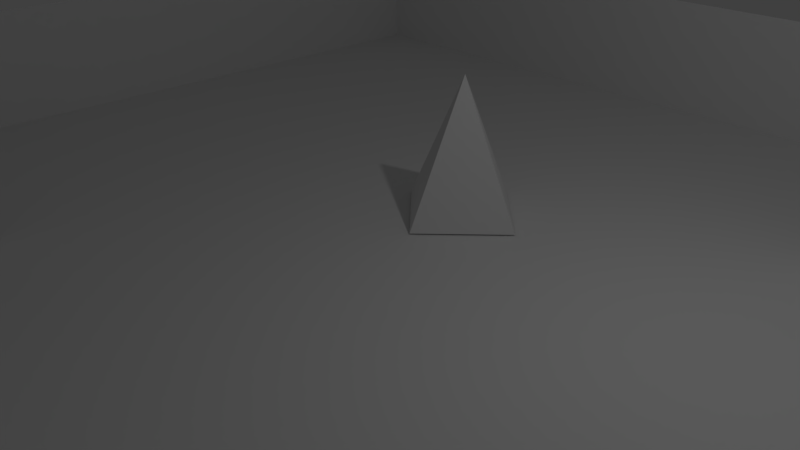 # Source: test_room.blend  (saved by Blender 2.79.0; exported with 4.5.12 LTS)
import bpy
from mathutils import Matrix  # noqa: F401  (used for matrix-valued properties, if any)

bpy.ops.wm.read_factory_settings(use_empty=True)
scene = bpy.context.scene
scene.name = 'Scene'

# ---- collections
col_collection_1 = bpy.data.collections.new('Collection 1'); scene.collection.children.link(col_collection_1)

# ---- world
world_world = bpy.data.worlds.new('World'); scene.world = world_world
world_world.color = (0.05088, 0.05088, 0.05088)
world_world.use_sun_shadow = False
world_world.sun_shadow_jitter_overblur = 0.0
world_world.cycles.sampling_method = 'MANUAL'

# ---- cameras
cam_camera = bpy.data.cameras.new('Camera')
cam_camera.clip_end = 100.0
cam_camera.lens = 35.0
cam_camera.sensor_width = 32.0
cam_camera.sensor_height = 18.0
cam_camera.ortho_scale = 7.314
cam_camera.dof.focus_distance = 0.0
cam_camera.dof.aperture_fstop = 128.0

# ---- lights
light_lamp = bpy.data.lights.new('Lamp', 'POINT')
light_lamp.transmission_factor = 0.0
light_lamp.cutoff_distance = 30.0
light_lamp.energy = 100.0
light_lamp.shadow_buffer_clip_start = 1.001
light_lamp.shadow_soft_size = 0.1
light_lamp.shadow_maximum_resolution = 0.006
light_lamp.use_absolute_resolution = True

# ---- meshes
me_cone = bpy.data.meshes.new('Cone')
me_cone.from_pydata([(0.0, 1.0, -1.0), (0.0, 0.0, 1.0), (1.0, 7.55e-08, -1.0), (-3.258e-07, -1.0, -1.0), (-1.0, 9.656e-07, -1.0)], [], [(1, 4, 3), (0, 2, 3, 4), (1, 0, 4), (2, 0, 1), (3, 2, 1)])
me_cone.use_remesh_preserve_volume = False
me_cone.use_remesh_preserve_attributes = False
me_cone.use_mirror_vertex_groups = False
me_cone.update()
me_cylinder = bpy.data.meshes.new('Cylinder')
me_cylinder.from_pydata([(0.0, 1.0, -1.0), (0.1951, 0.9808, 1.0), (0.3827, 0.9239, -1.0), (0.7071, 0.7071, -1.0), (0.8315, 0.5556, 1.0), (0.9239, 0.3827, -1.0), (1.0, 7.55e-08, -1.0), (0.9808, -0.1951, 1.0), (0.9239, -0.3827, -1.0), (0.7071, -0.7071, -1.0), (0.5556, -0.8315, 1.0), (0.3827, -0.9239, -1.0), (-3.258e-07, -1.0, -1.0), (-0.1951, -0.9808, 1.0), (-0.3827, -0.9239, -1.0), (-0.7071, -0.7071, -1.0), (-0.8315, -0.5556, 1.0), (-0.9239, -0.3827, -1.0), (-1.0, 9.656e-07, -1.0), (-0.9808, 0.1951, 1.0), (-0.9239, 0.3827, -1.0), (-0.7071, 0.7071, -1.0), (-0.5556, 0.8315, 1.0), (-0.3827, 0.9239, -1.0)], [], [(1, 2, 0), (4, 5, 3), (13, 12, 11, 10), (7, 8, 6), (16, 15, 14, 13), (10, 11, 9), (19, 18, 17, 16), (13, 14, 12), (22, 21, 20, 19), (16, 17, 15), (19, 20, 18), (4, 1, 22, 19, 16, 13, 10, 7), (22, 23, 21), (4, 3, 2, 1), (7, 6, 5, 4), (10, 9, 8, 7), (0, 23, 22, 1)])
me_cylinder.use_remesh_preserve_volume = False
me_cylinder.use_remesh_preserve_attributes = False
me_cylinder.use_mirror_vertex_groups = False
me_cylinder.update()
me_cube_001 = bpy.data.meshes.new('Cube.001')
me_cube_001.from_pydata([(-1.0, -1.0, -1.0), (-1.0, -1.0, 4.914), (-1.0, 1.0, -1.0), (-1.0, 1.0, 4.914), (1.0, -1.0, -1.0), (1.0, -1.0, 4.914), (1.0, 1.0, -1.0), (1.0, 1.0, 4.914)], [], [(0, 1, 3, 2), (2, 3, 7, 6), (6, 7, 5, 4), (4, 5, 1, 0), (2, 6, 4, 0), (7, 3, 1, 5)])
me_cube_001.use_remesh_preserve_volume = False
me_cube_001.use_remesh_preserve_attributes = False
me_cube_001.use_mirror_vertex_groups = False
me_cube_001.update()
me_plane = bpy.data.meshes.new('Plane')
me_plane.from_pydata([(-1.0, -1.0, 0.0), (1.0, -1.0, 0.0), (-1.0, 1.0, 0.0), (1.0, 1.0, 0.0), (1.0, -1.0, 0.2475), (-1.0, 1.0, 0.2475), (1.0, 1.0, 0.2475), (-1.0, -1.0, 0.2503), (1.0, -1.0, 0.2503), (-1.0, 1.0, 0.2503)], [], [(0, 1, 3, 2), (2, 3, 6, 5), (3, 1, 4, 6), (1, 0, 7, 8), (0, 2, 9, 7)])
_uv = me_plane.uv_layers.new(name='UVMap')
_uv.uv.foreach_set('vector', [0.9999, 0.0001047, 0.9999, 0.9999, 0.3324, 0.9999, 0.3324, 0.0001048, 0.1653, 0.0001047, 0.1653, 0.9999, 0.08269, 0.9999, 0.08269, 0.0001047, 0.0001047, 0.9999, 0.0001045, 0.0001047, 0.08269, 0.0001047, 0.08269, 0.9999, 0.1653, 0.9999, 0.1653, 0.0001047, 0.2488, 0.0001045, 0.2488, 0.9999, 0.2488, 0.9999, 0.2488, 0.0001047, 0.3324, 0.0001045, 0.3324, 0.9999])
me_plane.use_remesh_preserve_volume = False
me_plane.use_remesh_preserve_attributes = False
me_plane.use_mirror_vertex_groups = False
me_plane.update()

# ---- objects
ob_cone = bpy.data.objects.new('Cone', me_cone)
ob_cylinder = bpy.data.objects.new('Cylinder', me_cylinder)
ob_cube = bpy.data.objects.new('Cube', me_cube_001)
ob_plane = bpy.data.objects.new('Plane', me_plane)
ob_lamp = bpy.data.objects.new('Lamp', light_lamp)
ob_camera = bpy.data.objects.new('Camera', cam_camera)

# ---- transforms, parenting, visibility, modifiers, constraints
ob_cone.location = (-0.05146, 1.768, 1.004)
ob_cone.lineart.crease_threshold = 0.0
ob_cylinder.location = (4.718, 4.486, 0.9779)
ob_cylinder.lineart.crease_threshold = 0.0
ob_cube.location = (-3.572, -3.815, 0.3981)
ob_cube.rotation_euler = (0.0, -0.0, -0.4713)
ob_cube.scale = (0.4106, 0.4106, 0.4106)
ob_cube.lineart.crease_threshold = 0.0
ob_plane.location = (-0.01826, -0.0138, -0.01708)
ob_plane.scale = (7.99, 7.99, 7.99)
ob_plane.lineart.crease_threshold = 0.0
ob_lamp.location = (4.076, 1.005, 5.904)
ob_lamp.rotation_euler = (0.6503, 0.05522, 1.866)
ob_lamp.lock_rotations_4d = False
ob_lamp.empty_display_type = 'ARROWS'
ob_lamp.color = (0.0, 0.0, 0.0, 0.0)
ob_lamp.lineart.crease_threshold = 0.0
ob_camera.location = (7.481, -6.508, 5.344)
ob_camera.rotation_euler = (1.109, 0.0, 0.8149)
ob_camera.lock_rotations_4d = False
ob_camera.empty_display_type = 'ARROWS'
ob_camera.color = (0.0, 0.0, 0.0, 0.0)
ob_camera.display_type = 'WIRE'
ob_camera.lineart.crease_threshold = 0.0

# ---- collection membership
col_collection_1.objects.link(ob_cone)
col_collection_1.objects.link(ob_cylinder)
col_collection_1.objects.link(ob_cube)
col_collection_1.objects.link(ob_plane)
col_collection_1.objects.link(ob_lamp)
col_collection_1.objects.link(ob_camera)

# ---- scene / render settings (as saved in the file)
scene.camera = ob_camera
scene.frame_start = 1; scene.frame_end = 250; scene.frame_set(1)
scene.render.engine = 'BLENDER_EEVEE_NEXT'
scene.render.resolution_percentage = 50
scene.render.dither_intensity = 0.0
scene.cycles.use_denoising = False
scene.cycles.samples = 128
scene.cycles.sampling_pattern = 'TABULATED_SOBOL'
scene.cycles.use_adaptive_sampling = False
scene.cycles.use_light_tree = False
scene.cycles.blur_glossy = 0.0
scene.cycles.sample_clamp_indirect = 0.0
scene.view_settings.view_transform = 'Standard'
bpy.context.view_layer.update()
